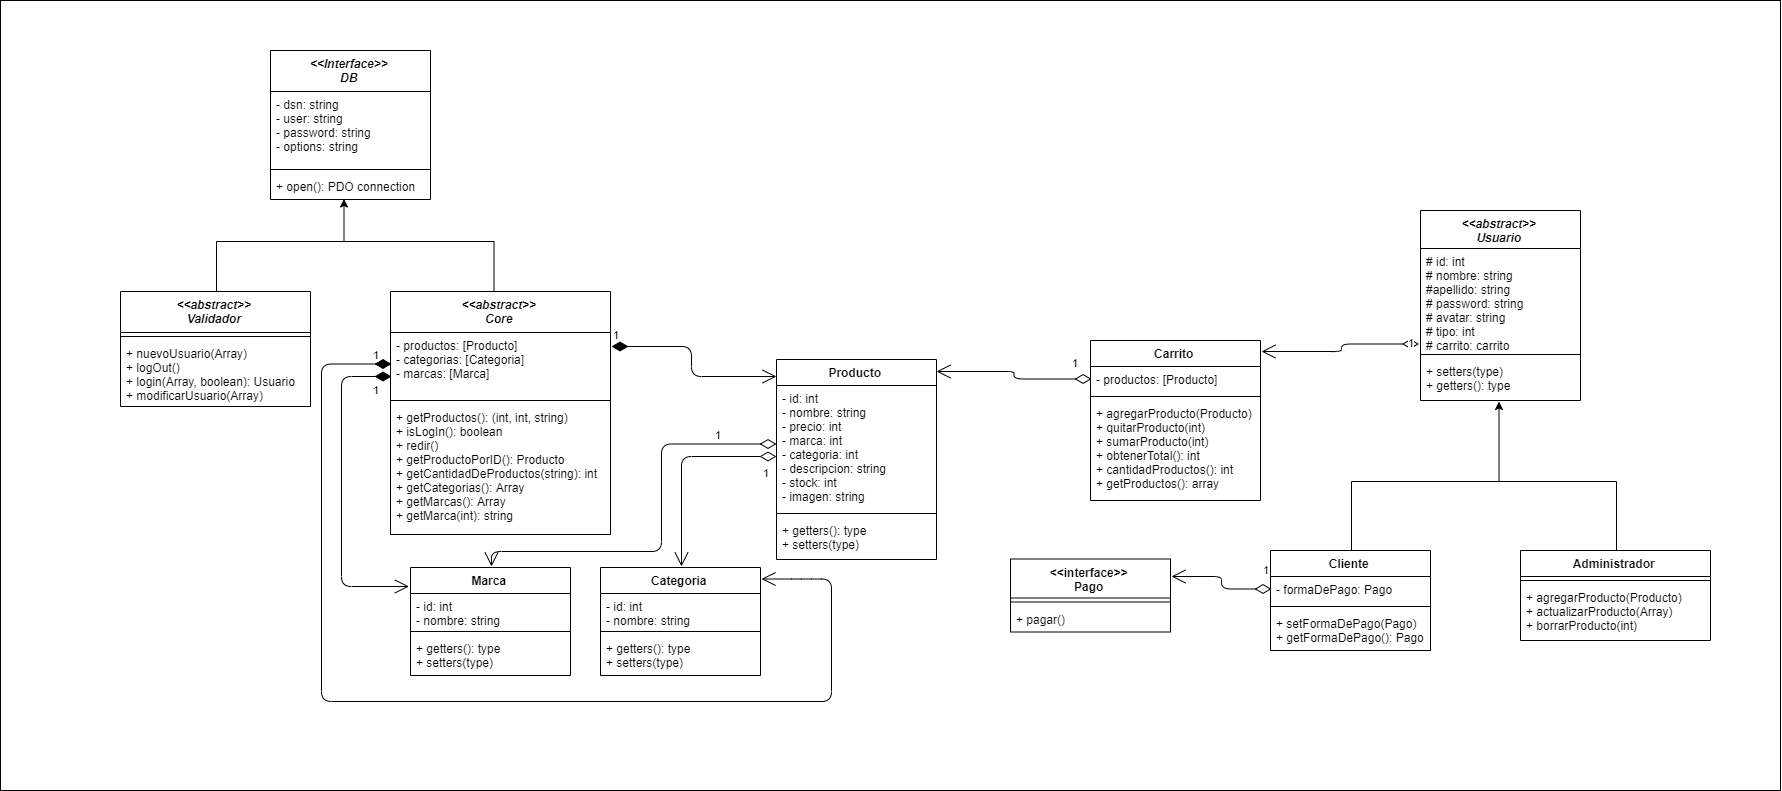

The diagram above was exported from draw.io. Its source (the exported page's mxGraphModel, read from the mxfile embedded in the PNG):
<mxGraphModel dx="3789" dy="2354" grid="1" gridSize="10" guides="1" tooltips="1" connect="1" arrows="1" fold="1" page="1" pageScale="1" pageWidth="827" pageHeight="1169" math="0" shadow="0">
  <root>
    <mxCell id="0" />
    <mxCell id="1" parent="0" />
    <mxCell id="1gg6kS5lyp1G1ko0Sm2R-1" value="&lt;&lt;abstract&gt;&gt;&#10;Usuario" style="swimlane;fontStyle=3;align=center;verticalAlign=top;childLayout=stackLayout;horizontal=1;startSize=38;horizontalStack=0;resizeParent=1;resizeParentMax=0;resizeLast=0;collapsible=1;marginBottom=0;" vertex="1" parent="1">
      <mxGeometry x="230" y="80" width="160" height="190" as="geometry" />
    </mxCell>
    <mxCell id="1gg6kS5lyp1G1ko0Sm2R-2" value="# id: int&#10;# nombre: string&#10;#apellido: string&#10;# password: string&#10;# avatar: string&#10;# tipo: int&#10;# carrito: carrito" style="text;strokeColor=none;fillColor=none;align=left;verticalAlign=top;spacingLeft=4;spacingRight=4;overflow=hidden;rotatable=0;points=[[0,0.5],[1,0.5]];portConstraint=eastwest;" vertex="1" parent="1gg6kS5lyp1G1ko0Sm2R-1">
      <mxGeometry y="38" width="160" height="102" as="geometry" />
    </mxCell>
    <mxCell id="1gg6kS5lyp1G1ko0Sm2R-3" value="" style="line;strokeWidth=1;fillColor=none;align=left;verticalAlign=middle;spacingTop=-1;spacingLeft=3;spacingRight=3;rotatable=0;labelPosition=right;points=[];portConstraint=eastwest;" vertex="1" parent="1gg6kS5lyp1G1ko0Sm2R-1">
      <mxGeometry y="140" width="160" height="8" as="geometry" />
    </mxCell>
    <mxCell id="1gg6kS5lyp1G1ko0Sm2R-4" value="+ setters(type)&#10;+ getters(): type" style="text;strokeColor=none;fillColor=none;align=left;verticalAlign=top;spacingLeft=4;spacingRight=4;overflow=hidden;rotatable=0;points=[[0,0.5],[1,0.5]];portConstraint=eastwest;" vertex="1" parent="1gg6kS5lyp1G1ko0Sm2R-1">
      <mxGeometry y="148" width="160" height="42" as="geometry" />
    </mxCell>
    <mxCell id="1gg6kS5lyp1G1ko0Sm2R-15" style="edgeStyle=orthogonalEdgeStyle;rounded=0;orthogonalLoop=1;jettySize=auto;html=1;endArrow=none;endFill=0;" edge="1" parent="1" source="1gg6kS5lyp1G1ko0Sm2R-5">
      <mxGeometry relative="1" as="geometry">
        <mxPoint x="310" y="350" as="targetPoint" />
        <Array as="points">
          <mxPoint x="160" y="350" />
        </Array>
      </mxGeometry>
    </mxCell>
    <mxCell id="1gg6kS5lyp1G1ko0Sm2R-5" value="Cliente" style="swimlane;fontStyle=1;align=center;verticalAlign=top;childLayout=stackLayout;horizontal=1;startSize=26;horizontalStack=0;resizeParent=1;resizeParentMax=0;resizeLast=0;collapsible=1;marginBottom=0;" vertex="1" parent="1">
      <mxGeometry x="80" y="420" width="160" height="100" as="geometry" />
    </mxCell>
    <mxCell id="1gg6kS5lyp1G1ko0Sm2R-6" value="- formaDePago: Pago" style="text;strokeColor=none;fillColor=none;align=left;verticalAlign=top;spacingLeft=4;spacingRight=4;overflow=hidden;rotatable=0;points=[[0,0.5],[1,0.5]];portConstraint=eastwest;" vertex="1" parent="1gg6kS5lyp1G1ko0Sm2R-5">
      <mxGeometry y="26" width="160" height="26" as="geometry" />
    </mxCell>
    <mxCell id="1gg6kS5lyp1G1ko0Sm2R-7" value="" style="line;strokeWidth=1;fillColor=none;align=left;verticalAlign=middle;spacingTop=-1;spacingLeft=3;spacingRight=3;rotatable=0;labelPosition=right;points=[];portConstraint=eastwest;" vertex="1" parent="1gg6kS5lyp1G1ko0Sm2R-5">
      <mxGeometry y="52" width="160" height="8" as="geometry" />
    </mxCell>
    <mxCell id="1gg6kS5lyp1G1ko0Sm2R-8" value="+ setFormaDePago(Pago)&#10;+ getFormaDePago(): Pago" style="text;strokeColor=none;fillColor=none;align=left;verticalAlign=top;spacingLeft=4;spacingRight=4;overflow=hidden;rotatable=0;points=[[0,0.5],[1,0.5]];portConstraint=eastwest;" vertex="1" parent="1gg6kS5lyp1G1ko0Sm2R-5">
      <mxGeometry y="60" width="160" height="40" as="geometry" />
    </mxCell>
    <mxCell id="1gg6kS5lyp1G1ko0Sm2R-14" style="edgeStyle=orthogonalEdgeStyle;rounded=0;orthogonalLoop=1;jettySize=auto;html=1;entryX=0.488;entryY=1.024;entryDx=0;entryDy=0;entryPerimeter=0;" edge="1" parent="1" source="1gg6kS5lyp1G1ko0Sm2R-9" target="1gg6kS5lyp1G1ko0Sm2R-4">
      <mxGeometry relative="1" as="geometry">
        <Array as="points">
          <mxPoint x="425" y="350" />
          <mxPoint x="308" y="350" />
        </Array>
      </mxGeometry>
    </mxCell>
    <mxCell id="1gg6kS5lyp1G1ko0Sm2R-9" value="Administrador" style="swimlane;fontStyle=1;align=center;verticalAlign=top;childLayout=stackLayout;horizontal=1;startSize=26;horizontalStack=0;resizeParent=1;resizeParentMax=0;resizeLast=0;collapsible=1;marginBottom=0;" vertex="1" parent="1">
      <mxGeometry x="330" y="420" width="190" height="90" as="geometry" />
    </mxCell>
    <mxCell id="1gg6kS5lyp1G1ko0Sm2R-11" value="" style="line;strokeWidth=1;fillColor=none;align=left;verticalAlign=middle;spacingTop=-1;spacingLeft=3;spacingRight=3;rotatable=0;labelPosition=right;points=[];portConstraint=eastwest;" vertex="1" parent="1gg6kS5lyp1G1ko0Sm2R-9">
      <mxGeometry y="26" width="190" height="8" as="geometry" />
    </mxCell>
    <mxCell id="1gg6kS5lyp1G1ko0Sm2R-12" value="+ agregarProducto(Producto)&#10;+ actualizarProducto(Array)&#10;+ borrarProducto(int)" style="text;strokeColor=none;fillColor=none;align=left;verticalAlign=top;spacingLeft=4;spacingRight=4;overflow=hidden;rotatable=0;points=[[0,0.5],[1,0.5]];portConstraint=eastwest;" vertex="1" parent="1gg6kS5lyp1G1ko0Sm2R-9">
      <mxGeometry y="34" width="190" height="56" as="geometry" />
    </mxCell>
    <mxCell id="1gg6kS5lyp1G1ko0Sm2R-16" value="Carrito" style="swimlane;fontStyle=1;align=center;verticalAlign=top;childLayout=stackLayout;horizontal=1;startSize=26;horizontalStack=0;resizeParent=1;resizeParentMax=0;resizeLast=0;collapsible=1;marginBottom=0;" vertex="1" parent="1">
      <mxGeometry x="-100" y="210" width="170" height="160" as="geometry" />
    </mxCell>
    <mxCell id="1gg6kS5lyp1G1ko0Sm2R-17" value="- productos: [Producto]" style="text;strokeColor=none;fillColor=none;align=left;verticalAlign=top;spacingLeft=4;spacingRight=4;overflow=hidden;rotatable=0;points=[[0,0.5],[1,0.5]];portConstraint=eastwest;" vertex="1" parent="1gg6kS5lyp1G1ko0Sm2R-16">
      <mxGeometry y="26" width="170" height="26" as="geometry" />
    </mxCell>
    <mxCell id="1gg6kS5lyp1G1ko0Sm2R-18" value="" style="line;strokeWidth=1;fillColor=none;align=left;verticalAlign=middle;spacingTop=-1;spacingLeft=3;spacingRight=3;rotatable=0;labelPosition=right;points=[];portConstraint=eastwest;" vertex="1" parent="1gg6kS5lyp1G1ko0Sm2R-16">
      <mxGeometry y="52" width="170" height="8" as="geometry" />
    </mxCell>
    <mxCell id="1gg6kS5lyp1G1ko0Sm2R-19" value="+ agregarProducto(Producto)&#10;+ quitarProducto(int)&#10;+ sumarProducto(int)&#10;+ obtenerTotal(): int&#10;+ cantidadProductos(): int&#10;+ getProductos(): array" style="text;strokeColor=none;fillColor=none;align=left;verticalAlign=top;spacingLeft=4;spacingRight=4;overflow=hidden;rotatable=0;points=[[0,0.5],[1,0.5]];portConstraint=eastwest;" vertex="1" parent="1gg6kS5lyp1G1ko0Sm2R-16">
      <mxGeometry y="60" width="170" height="100" as="geometry" />
    </mxCell>
    <mxCell id="1gg6kS5lyp1G1ko0Sm2R-20" value="1" style="endArrow=open;html=1;endSize=12;startArrow=diamondThin;startSize=14;startFill=0;edgeStyle=orthogonalEdgeStyle;align=left;verticalAlign=bottom;entryX=1;entryY=0.063;entryDx=0;entryDy=0;entryPerimeter=0;exitX=-0.004;exitY=0.938;exitDx=0;exitDy=0;exitPerimeter=0;" edge="1" parent="1" source="1gg6kS5lyp1G1ko0Sm2R-2" target="1gg6kS5lyp1G1ko0Sm2R-16">
      <mxGeometry x="0.0177" y="-65" relative="1" as="geometry">
        <mxPoint x="130" y="230" as="sourcePoint" />
        <mxPoint x="290" y="230" as="targetPoint" />
        <mxPoint x="65" y="65" as="offset" />
      </mxGeometry>
    </mxCell>
    <mxCell id="1gg6kS5lyp1G1ko0Sm2R-21" value="&lt;&lt;interface&gt;&gt;&#10;Pago" style="swimlane;fontStyle=1;align=center;verticalAlign=top;childLayout=stackLayout;horizontal=1;startSize=39;horizontalStack=0;resizeParent=1;resizeParentMax=0;resizeLast=0;collapsible=1;marginBottom=0;" vertex="1" parent="1">
      <mxGeometry x="-180" y="428.5" width="160" height="73" as="geometry" />
    </mxCell>
    <mxCell id="1gg6kS5lyp1G1ko0Sm2R-23" value="" style="line;strokeWidth=1;fillColor=none;align=left;verticalAlign=middle;spacingTop=-1;spacingLeft=3;spacingRight=3;rotatable=0;labelPosition=right;points=[];portConstraint=eastwest;" vertex="1" parent="1gg6kS5lyp1G1ko0Sm2R-21">
      <mxGeometry y="39" width="160" height="8" as="geometry" />
    </mxCell>
    <mxCell id="1gg6kS5lyp1G1ko0Sm2R-24" value="+ pagar()" style="text;strokeColor=none;fillColor=none;align=left;verticalAlign=top;spacingLeft=4;spacingRight=4;overflow=hidden;rotatable=0;points=[[0,0.5],[1,0.5]];portConstraint=eastwest;" vertex="1" parent="1gg6kS5lyp1G1ko0Sm2R-21">
      <mxGeometry y="47" width="160" height="26" as="geometry" />
    </mxCell>
    <mxCell id="1gg6kS5lyp1G1ko0Sm2R-26" value="1" style="endArrow=open;html=1;endSize=12;startArrow=diamondThin;startSize=14;startFill=0;edgeStyle=orthogonalEdgeStyle;align=left;verticalAlign=bottom;entryX=1;entryY=0.25;entryDx=0;entryDy=0;exitX=0;exitY=0.5;exitDx=0;exitDy=0;" edge="1" parent="1" source="1gg6kS5lyp1G1ko0Sm2R-6" target="1gg6kS5lyp1G1ko0Sm2R-21">
      <mxGeometry x="0.0509" y="-40" relative="1" as="geometry">
        <mxPoint x="50" y="490" as="sourcePoint" />
        <mxPoint x="150" y="540" as="targetPoint" />
        <mxPoint as="offset" />
      </mxGeometry>
    </mxCell>
    <mxCell id="1gg6kS5lyp1G1ko0Sm2R-27" value="Producto" style="swimlane;fontStyle=1;align=center;verticalAlign=top;childLayout=stackLayout;horizontal=1;startSize=26;horizontalStack=0;resizeParent=1;resizeParentMax=0;resizeLast=0;collapsible=1;marginBottom=0;" vertex="1" parent="1">
      <mxGeometry x="-414" y="229" width="160" height="200" as="geometry" />
    </mxCell>
    <mxCell id="1gg6kS5lyp1G1ko0Sm2R-28" value="- id: int&#10;- nombre: string&#10;- precio: int&#10;- marca: int&#10;- categoria: int&#10;- descripcion: string&#10;- stock: int&#10;- imagen: string" style="text;strokeColor=none;fillColor=none;align=left;verticalAlign=top;spacingLeft=4;spacingRight=4;overflow=hidden;rotatable=0;points=[[0,0.5],[1,0.5]];portConstraint=eastwest;" vertex="1" parent="1gg6kS5lyp1G1ko0Sm2R-27">
      <mxGeometry y="26" width="160" height="124" as="geometry" />
    </mxCell>
    <mxCell id="1gg6kS5lyp1G1ko0Sm2R-29" value="" style="line;strokeWidth=1;fillColor=none;align=left;verticalAlign=middle;spacingTop=-1;spacingLeft=3;spacingRight=3;rotatable=0;labelPosition=right;points=[];portConstraint=eastwest;" vertex="1" parent="1gg6kS5lyp1G1ko0Sm2R-27">
      <mxGeometry y="150" width="160" height="8" as="geometry" />
    </mxCell>
    <mxCell id="1gg6kS5lyp1G1ko0Sm2R-30" value="+ getters(): type&#10;+ setters(type)" style="text;strokeColor=none;fillColor=none;align=left;verticalAlign=top;spacingLeft=4;spacingRight=4;overflow=hidden;rotatable=0;points=[[0,0.5],[1,0.5]];portConstraint=eastwest;" vertex="1" parent="1gg6kS5lyp1G1ko0Sm2R-27">
      <mxGeometry y="158" width="160" height="42" as="geometry" />
    </mxCell>
    <mxCell id="1gg6kS5lyp1G1ko0Sm2R-31" value="&lt;&lt;Interface&gt;&gt;&#10;DB" style="swimlane;fontStyle=3;align=center;verticalAlign=top;childLayout=stackLayout;horizontal=1;startSize=41;horizontalStack=0;resizeParent=1;resizeParentMax=0;resizeLast=0;collapsible=1;marginBottom=0;" vertex="1" parent="1">
      <mxGeometry x="-920" y="-80" width="160" height="149" as="geometry" />
    </mxCell>
    <mxCell id="1gg6kS5lyp1G1ko0Sm2R-32" value="- dsn: string&#10;- user: string&#10;- password: string&#10;- options: string" style="text;strokeColor=none;fillColor=none;align=left;verticalAlign=top;spacingLeft=4;spacingRight=4;overflow=hidden;rotatable=0;points=[[0,0.5],[1,0.5]];portConstraint=eastwest;" vertex="1" parent="1gg6kS5lyp1G1ko0Sm2R-31">
      <mxGeometry y="41" width="160" height="74" as="geometry" />
    </mxCell>
    <mxCell id="1gg6kS5lyp1G1ko0Sm2R-33" value="" style="line;strokeWidth=1;fillColor=none;align=left;verticalAlign=middle;spacingTop=-1;spacingLeft=3;spacingRight=3;rotatable=0;labelPosition=right;points=[];portConstraint=eastwest;" vertex="1" parent="1gg6kS5lyp1G1ko0Sm2R-31">
      <mxGeometry y="115" width="160" height="8" as="geometry" />
    </mxCell>
    <mxCell id="1gg6kS5lyp1G1ko0Sm2R-34" value="+ open(): PDO connection" style="text;strokeColor=none;fillColor=none;align=left;verticalAlign=top;spacingLeft=4;spacingRight=4;overflow=hidden;rotatable=0;points=[[0,0.5],[1,0.5]];portConstraint=eastwest;" vertex="1" parent="1gg6kS5lyp1G1ko0Sm2R-31">
      <mxGeometry y="123" width="160" height="26" as="geometry" />
    </mxCell>
    <mxCell id="1gg6kS5lyp1G1ko0Sm2R-43" style="edgeStyle=orthogonalEdgeStyle;rounded=0;orthogonalLoop=1;jettySize=auto;html=1;exitX=0.5;exitY=0;exitDx=0;exitDy=0;entryX=0.459;entryY=1.013;entryDx=0;entryDy=0;entryPerimeter=0;endArrow=classic;endFill=1;" edge="1" parent="1" source="1gg6kS5lyp1G1ko0Sm2R-39" target="1gg6kS5lyp1G1ko0Sm2R-34">
      <mxGeometry relative="1" as="geometry">
        <Array as="points">
          <mxPoint x="-696" y="161" />
          <mxPoint x="-696" y="110" />
          <mxPoint x="-847" y="110" />
        </Array>
      </mxGeometry>
    </mxCell>
    <mxCell id="1gg6kS5lyp1G1ko0Sm2R-39" value="&lt;&lt;abstract&gt;&gt;&#10;Core" style="swimlane;fontStyle=3;align=center;verticalAlign=top;childLayout=stackLayout;horizontal=1;startSize=41;horizontalStack=0;resizeParent=1;resizeParentMax=0;resizeLast=0;collapsible=1;marginBottom=0;" vertex="1" parent="1">
      <mxGeometry x="-800" y="161" width="220" height="243" as="geometry" />
    </mxCell>
    <mxCell id="1gg6kS5lyp1G1ko0Sm2R-40" value="- productos: [Producto]&#10;- categorias: [Categoria]&#10;- marcas: [Marca]" style="text;strokeColor=none;fillColor=none;align=left;verticalAlign=top;spacingLeft=4;spacingRight=4;overflow=hidden;rotatable=0;points=[[0,0.5],[1,0.5]];portConstraint=eastwest;" vertex="1" parent="1gg6kS5lyp1G1ko0Sm2R-39">
      <mxGeometry y="41" width="220" height="64" as="geometry" />
    </mxCell>
    <mxCell id="1gg6kS5lyp1G1ko0Sm2R-41" value="" style="line;strokeWidth=1;fillColor=none;align=left;verticalAlign=middle;spacingTop=-1;spacingLeft=3;spacingRight=3;rotatable=0;labelPosition=right;points=[];portConstraint=eastwest;" vertex="1" parent="1gg6kS5lyp1G1ko0Sm2R-39">
      <mxGeometry y="105" width="220" height="8" as="geometry" />
    </mxCell>
    <mxCell id="1gg6kS5lyp1G1ko0Sm2R-42" value="+ getProductos(): (int, int, string)&#10;+ isLogIn(): boolean&#10;+ redir()&#10;+ getProductoPorID(): Producto&#10;+ getCantidadDeProductos(string): int&#10;+ getCategorias(): Array&#10;+ getMarcas(): Array&#10;+ getMarca(int): string" style="text;strokeColor=none;fillColor=none;align=left;verticalAlign=top;spacingLeft=4;spacingRight=4;overflow=hidden;rotatable=0;points=[[0,0.5],[1,0.5]];portConstraint=eastwest;" vertex="1" parent="1gg6kS5lyp1G1ko0Sm2R-39">
      <mxGeometry y="113" width="220" height="130" as="geometry" />
    </mxCell>
    <mxCell id="1gg6kS5lyp1G1ko0Sm2R-44" value="1" style="endArrow=open;html=1;endSize=12;startArrow=diamondThin;startSize=14;startFill=1;edgeStyle=orthogonalEdgeStyle;align=left;verticalAlign=bottom;entryX=0.005;entryY=0.083;entryDx=0;entryDy=0;entryPerimeter=0;exitX=1.003;exitY=0.237;exitDx=0;exitDy=0;exitPerimeter=0;" edge="1" parent="1" source="1gg6kS5lyp1G1ko0Sm2R-40" target="1gg6kS5lyp1G1ko0Sm2R-27">
      <mxGeometry x="-1" y="3" relative="1" as="geometry">
        <mxPoint x="-500" y="200" as="sourcePoint" />
        <mxPoint x="-410" y="510" as="targetPoint" />
        <Array as="points">
          <mxPoint x="-500" y="217" />
          <mxPoint x="-500" y="246" />
        </Array>
      </mxGeometry>
    </mxCell>
    <mxCell id="1gg6kS5lyp1G1ko0Sm2R-45" value="1" style="endArrow=open;html=1;endSize=12;startArrow=diamondThin;startSize=14;startFill=0;edgeStyle=orthogonalEdgeStyle;align=left;verticalAlign=bottom;exitX=0;exitY=0.5;exitDx=0;exitDy=0;entryX=1.005;entryY=0.059;entryDx=0;entryDy=0;entryPerimeter=0;" edge="1" parent="1" source="1gg6kS5lyp1G1ko0Sm2R-17" target="1gg6kS5lyp1G1ko0Sm2R-27">
      <mxGeometry x="0.0594" y="-57" relative="1" as="geometry">
        <mxPoint x="-200" y="310" as="sourcePoint" />
        <mxPoint x="-40" y="310" as="targetPoint" />
        <mxPoint x="57" y="57" as="offset" />
      </mxGeometry>
    </mxCell>
    <mxCell id="1gg6kS5lyp1G1ko0Sm2R-46" value="Marca" style="swimlane;fontStyle=1;align=center;verticalAlign=top;childLayout=stackLayout;horizontal=1;startSize=26;horizontalStack=0;resizeParent=1;resizeParentMax=0;resizeLast=0;collapsible=1;marginBottom=0;" vertex="1" parent="1">
      <mxGeometry x="-780" y="437" width="160" height="108" as="geometry" />
    </mxCell>
    <mxCell id="1gg6kS5lyp1G1ko0Sm2R-47" value="- id: int&#10;- nombre: string" style="text;strokeColor=none;fillColor=none;align=left;verticalAlign=top;spacingLeft=4;spacingRight=4;overflow=hidden;rotatable=0;points=[[0,0.5],[1,0.5]];portConstraint=eastwest;" vertex="1" parent="1gg6kS5lyp1G1ko0Sm2R-46">
      <mxGeometry y="26" width="160" height="34" as="geometry" />
    </mxCell>
    <mxCell id="1gg6kS5lyp1G1ko0Sm2R-48" value="" style="line;strokeWidth=1;fillColor=none;align=left;verticalAlign=middle;spacingTop=-1;spacingLeft=3;spacingRight=3;rotatable=0;labelPosition=right;points=[];portConstraint=eastwest;" vertex="1" parent="1gg6kS5lyp1G1ko0Sm2R-46">
      <mxGeometry y="60" width="160" height="8" as="geometry" />
    </mxCell>
    <mxCell id="1gg6kS5lyp1G1ko0Sm2R-49" value="+ getters(): type&#10;+ setters(type)" style="text;strokeColor=none;fillColor=none;align=left;verticalAlign=top;spacingLeft=4;spacingRight=4;overflow=hidden;rotatable=0;points=[[0,0.5],[1,0.5]];portConstraint=eastwest;" vertex="1" parent="1gg6kS5lyp1G1ko0Sm2R-46">
      <mxGeometry y="68" width="160" height="40" as="geometry" />
    </mxCell>
    <mxCell id="1gg6kS5lyp1G1ko0Sm2R-50" value="Categoria" style="swimlane;fontStyle=1;align=center;verticalAlign=top;childLayout=stackLayout;horizontal=1;startSize=26;horizontalStack=0;resizeParent=1;resizeParentMax=0;resizeLast=0;collapsible=1;marginBottom=0;" vertex="1" parent="1">
      <mxGeometry x="-590" y="437" width="160" height="108" as="geometry" />
    </mxCell>
    <mxCell id="1gg6kS5lyp1G1ko0Sm2R-51" value="- id: int&#10;- nombre: string" style="text;strokeColor=none;fillColor=none;align=left;verticalAlign=top;spacingLeft=4;spacingRight=4;overflow=hidden;rotatable=0;points=[[0,0.5],[1,0.5]];portConstraint=eastwest;" vertex="1" parent="1gg6kS5lyp1G1ko0Sm2R-50">
      <mxGeometry y="26" width="160" height="34" as="geometry" />
    </mxCell>
    <mxCell id="1gg6kS5lyp1G1ko0Sm2R-52" value="" style="line;strokeWidth=1;fillColor=none;align=left;verticalAlign=middle;spacingTop=-1;spacingLeft=3;spacingRight=3;rotatable=0;labelPosition=right;points=[];portConstraint=eastwest;" vertex="1" parent="1gg6kS5lyp1G1ko0Sm2R-50">
      <mxGeometry y="60" width="160" height="8" as="geometry" />
    </mxCell>
    <mxCell id="1gg6kS5lyp1G1ko0Sm2R-53" value="+ getters(): type&#10;+ setters(type)" style="text;strokeColor=none;fillColor=none;align=left;verticalAlign=top;spacingLeft=4;spacingRight=4;overflow=hidden;rotatable=0;points=[[0,0.5],[1,0.5]];portConstraint=eastwest;" vertex="1" parent="1gg6kS5lyp1G1ko0Sm2R-50">
      <mxGeometry y="68" width="160" height="40" as="geometry" />
    </mxCell>
    <mxCell id="1gg6kS5lyp1G1ko0Sm2R-54" value="1" style="endArrow=open;html=1;endSize=12;startArrow=diamondThin;startSize=14;startFill=0;edgeStyle=orthogonalEdgeStyle;align=left;verticalAlign=bottom;entryX=0.5;entryY=0;entryDx=0;entryDy=0;exitX=0;exitY=0.57;exitDx=0;exitDy=0;exitPerimeter=0;" edge="1" parent="1" source="1gg6kS5lyp1G1ko0Sm2R-28" target="1gg6kS5lyp1G1ko0Sm2R-50">
      <mxGeometry x="0.1608" y="80" relative="1" as="geometry">
        <mxPoint x="-450" y="320" as="sourcePoint" />
        <mxPoint x="-400" y="390" as="targetPoint" />
        <Array as="points">
          <mxPoint x="-510" y="326" />
        </Array>
        <mxPoint as="offset" />
      </mxGeometry>
    </mxCell>
    <mxCell id="1gg6kS5lyp1G1ko0Sm2R-55" value="1" style="endArrow=open;html=1;endSize=12;startArrow=diamondThin;startSize=14;startFill=0;edgeStyle=orthogonalEdgeStyle;align=left;verticalAlign=bottom;exitX=-0.001;exitY=0.464;exitDx=0;exitDy=0;exitPerimeter=0;entryX=0.5;entryY=0;entryDx=0;entryDy=0;" edge="1" parent="1" source="1gg6kS5lyp1G1ko0Sm2R-28" target="1gg6kS5lyp1G1ko0Sm2R-46">
      <mxGeometry x="-0.6934" relative="1" as="geometry">
        <mxPoint x="-444" y="308" as="sourcePoint" />
        <mxPoint x="-650" y="420" as="targetPoint" />
        <Array as="points">
          <mxPoint x="-530" y="313" />
          <mxPoint x="-530" y="420" />
          <mxPoint x="-700" y="420" />
        </Array>
        <mxPoint as="offset" />
      </mxGeometry>
    </mxCell>
    <mxCell id="1gg6kS5lyp1G1ko0Sm2R-65" style="edgeStyle=orthogonalEdgeStyle;rounded=0;orthogonalLoop=1;jettySize=auto;html=1;exitX=0.5;exitY=0;exitDx=0;exitDy=0;endArrow=none;endFill=0;" edge="1" parent="1" source="1gg6kS5lyp1G1ko0Sm2R-60">
      <mxGeometry relative="1" as="geometry">
        <mxPoint x="-840" y="110" as="targetPoint" />
        <Array as="points">
          <mxPoint x="-975" y="110" />
        </Array>
      </mxGeometry>
    </mxCell>
    <mxCell id="1gg6kS5lyp1G1ko0Sm2R-60" value="&lt;&lt;abstract&gt;&gt;&#10;Validador" style="swimlane;fontStyle=3;align=center;verticalAlign=top;childLayout=stackLayout;horizontal=1;startSize=41;horizontalStack=0;resizeParent=1;resizeParentMax=0;resizeLast=0;collapsible=1;marginBottom=0;" vertex="1" parent="1">
      <mxGeometry x="-1070" y="161" width="190" height="115" as="geometry" />
    </mxCell>
    <mxCell id="1gg6kS5lyp1G1ko0Sm2R-62" value="" style="line;strokeWidth=1;fillColor=none;align=left;verticalAlign=middle;spacingTop=-1;spacingLeft=3;spacingRight=3;rotatable=0;labelPosition=right;points=[];portConstraint=eastwest;" vertex="1" parent="1gg6kS5lyp1G1ko0Sm2R-60">
      <mxGeometry y="41" width="190" height="8" as="geometry" />
    </mxCell>
    <mxCell id="1gg6kS5lyp1G1ko0Sm2R-63" value="+ nuevoUsuario(Array)&#10;+ logOut()&#10;+ login(Array, boolean): Usuario&#10;+ modificarUsuario(Array)" style="text;strokeColor=none;fillColor=none;align=left;verticalAlign=top;spacingLeft=4;spacingRight=4;overflow=hidden;rotatable=0;points=[[0,0.5],[1,0.5]];portConstraint=eastwest;" vertex="1" parent="1gg6kS5lyp1G1ko0Sm2R-60">
      <mxGeometry y="49" width="190" height="66" as="geometry" />
    </mxCell>
    <mxCell id="1gg6kS5lyp1G1ko0Sm2R-66" value="1" style="endArrow=open;html=1;endSize=12;startArrow=diamondThin;startSize=14;startFill=1;edgeStyle=orthogonalEdgeStyle;align=left;verticalAlign=bottom;exitX=0;exitY=0.5;exitDx=0;exitDy=0;entryX=1.009;entryY=0.106;entryDx=0;entryDy=0;entryPerimeter=0;" edge="1" parent="1" source="1gg6kS5lyp1G1ko0Sm2R-40" target="1gg6kS5lyp1G1ko0Sm2R-50">
      <mxGeometry x="-0.9638" relative="1" as="geometry">
        <mxPoint x="-950" y="390" as="sourcePoint" />
        <mxPoint x="-390" y="440" as="targetPoint" />
        <Array as="points">
          <mxPoint x="-870" y="234" />
          <mxPoint x="-870" y="570" />
          <mxPoint x="-360" y="570" />
          <mxPoint x="-360" y="448" />
          <mxPoint x="-390" y="448" />
        </Array>
        <mxPoint as="offset" />
      </mxGeometry>
    </mxCell>
    <mxCell id="1gg6kS5lyp1G1ko0Sm2R-67" value="1" style="endArrow=open;html=1;endSize=12;startArrow=diamondThin;startSize=14;startFill=1;edgeStyle=orthogonalEdgeStyle;align=left;verticalAlign=bottom;entryX=-0.006;entryY=0.176;entryDx=0;entryDy=0;entryPerimeter=0;" edge="1" parent="1" target="1gg6kS5lyp1G1ko0Sm2R-46">
      <mxGeometry x="-0.5516" y="30" relative="1" as="geometry">
        <mxPoint x="-800" y="246" as="sourcePoint" />
        <mxPoint x="-820" y="460" as="targetPoint" />
        <Array as="points">
          <mxPoint x="-850" y="246" />
          <mxPoint x="-850" y="456" />
        </Array>
        <mxPoint as="offset" />
      </mxGeometry>
    </mxCell>
    <mxCell id="1gg6kS5lyp1G1ko0Sm2R-68" value="" style="rounded=0;whiteSpace=wrap;html=1;fillColor=none;" vertex="1" parent="1">
      <mxGeometry x="-1190" y="-130" width="1780" height="790" as="geometry" />
    </mxCell>
  </root>
</mxGraphModel>